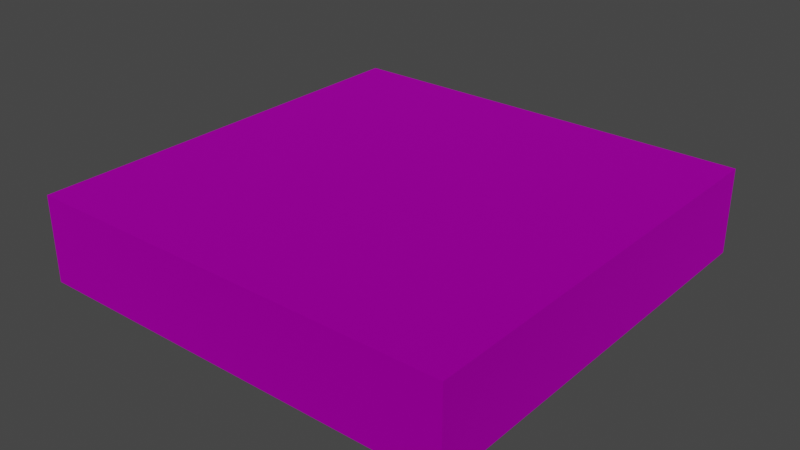 # Source: metall_platte.blend  (saved by Blender 2.83.19; exported with 4.5.12 LTS)
import bpy
from mathutils import Matrix  # noqa: F401  (used for matrix-valued properties, if any)

bpy.ops.wm.read_factory_settings(use_empty=True)
scene = bpy.context.scene
scene.name = 'Scene'

# ---- collections
col_collection = bpy.data.collections.new('Collection'); scene.collection.children.link(col_collection)

# ---- images (referenced by path relative to the original .blend; pixels are not part of the script)
import os
ASSET_DIR = os.environ.get("B2B_ASSET_DIR", "")  # directory of the original .blend (textures are referenced by path, not embedded)
HERE = os.path.dirname(os.path.abspath(__file__))  # packed textures are extracted next to this script under _unpacked/

def load_image(name, relpath, width, height, colorspace="sRGB"):
    """Load a texture the original file referenced (path relative to the .blend, or extracted next to this script)."""
    p = next((c for c in (os.path.join(HERE, relpath), os.path.join(ASSET_DIR, relpath)) if relpath and os.path.exists(c)), "")
    if p:
        img = bpy.data.images.load(p, check_existing=True)
        img.name = name
    else:  # same state as the original file: an image datablock whose file is absent (Cycles renders it pink)
        img = bpy.data.images.new(name, width, height)
        img.source = "FILE"
        img.filepath = "//" + (relpath or name)
    img.colorspace_settings.name = colorspace
    return img
img_textured_metall_block_png = load_image('textured_metall_block.png', 'textured_metall_block.png', 1024, 1024, 'sRGB')

# ---- materials (node trees are filled in below, after node groups)
mat_metall_platte = bpy.data.materials.new('metall_platte')
mat_metall_platte.use_transparent_shadow = False

# ---- material node trees
mat_metall_platte.use_nodes = True; mat_metall_platte.node_tree.nodes.clear()
_N = mat_metall_platte.node_tree.nodes; _L = mat_metall_platte.node_tree.links
n0 = _N.new('ShaderNodeBsdfPrincipled'); n0.name = 'Principled BSDF'; n0.location = (10, 300)
n0.distribution = 'GGX'
n0.subsurface_method = 'BURLEY'
n0.inputs[1].default_value = 1.0
n0.inputs[2].default_value = 0.8
n0.inputs[3].default_value = 1.45
n0.inputs[27].default_value = (0.0, 0.0, 0.0, 1.0)
n0.inputs[28].default_value = 1.0
n1 = _N.new('ShaderNodeOutputMaterial'); n1.name = 'Material Output'; n1.location = (300, 300)
n2 = _N.new('ShaderNodeTexImage'); n2.name = 'Image Texture'; n2.location = (-280, 280)
n2.image = img_textured_metall_block_png
_L.new(n0.outputs[0], n1.inputs[0])
_L.new(n2.outputs[0], n0.inputs[0])
n1.is_active_output = True

# ---- world
world_world = bpy.data.worlds.new('World'); scene.world = world_world
world_world.use_nodes = True; world_world.node_tree.nodes.clear()
_N = world_world.node_tree.nodes; _L = world_world.node_tree.links
n0 = _N.new('ShaderNodeOutputWorld'); n0.name = 'World Output'; n0.location = (300, 300)
n1 = _N.new('ShaderNodeBackground'); n1.name = 'Background'; n1.location = (10, 300)
n1.inputs[0].default_value = (0.05088, 0.05088, 0.05088, 1.0)
_L.new(n1.outputs[0], n0.inputs[0])
n0.is_active_output = True
world_world.color = (0.05088, 0.05088, 0.05088)
world_world.use_sun_shadow = False
world_world.sun_shadow_jitter_overblur = 0.0

# ---- meshes
me_cube = bpy.data.meshes.new('Cube')
me_cube.from_pydata([(-1.0, -1.0, -1.0), (-1.0, -1.0, 1.0), (-1.0, 1.0, -1.0), (-1.0, 1.0, 1.0), (1.0, -1.0, -1.0), (1.0, -1.0, 1.0), (1.0, 1.0, -1.0), (1.0, 1.0, 1.0)], [], [(0, 1, 3, 2), (2, 3, 7, 6), (6, 7, 5, 4), (4, 5, 1, 0), (2, 6, 4, 0), (7, 3, 1, 5)])
_uv = me_cube.uv_layers.new(name='UVMap')
_uv.uv.foreach_set('vector', [0.375, 0.0, 0.625, 0.0, 0.625, 0.25, 0.375, 0.25, 0.375, 0.25, 0.625, 0.25, 0.625, 0.5, 0.375, 0.5, 0.375, 0.5, 0.625, 0.5, 0.625, 0.75, 0.375, 0.75, 0.375, 0.75, 0.625, 0.75, 0.625, 1.0, 0.375, 1.0, 0.125, 0.5, 0.375, 0.5, 0.375, 0.75, 0.125, 0.75, 0.625, 0.5, 0.875, 0.5, 0.875, 0.75, 0.625, 0.75])
me_cube.materials.append(mat_metall_platte)
me_cube.use_remesh_fix_poles = True
me_cube.use_remesh_preserve_attributes = False
me_cube.use_mirror_vertex_groups = False
me_cube.update()

# ---- objects
ob_cube = bpy.data.objects.new('Cube', me_cube)

# ---- transforms, parenting, visibility, modifiers, constraints
ob_cube.location = (0.0, 0.0, 0.0)
ob_cube.scale = (1.0, 1.0, 0.2)
ob_cube.lineart.crease_threshold = 0.0

# ---- collection membership
col_collection.objects.link(ob_cube)

# ---- scene / render settings (as saved in the file)
scene.frame_start = 1; scene.frame_end = 250; scene.frame_set(1)
scene.render.engine = 'BLENDER_EEVEE_NEXT'
scene.cycles.use_denoising = False
scene.cycles.samples = 128
scene.cycles.sampling_pattern = 'TABULATED_SOBOL'
scene.cycles.use_adaptive_sampling = False
scene.cycles.use_light_tree = False
scene.view_settings.view_transform = 'Filmic'
bpy.context.view_layer.update()

# ---- added for rendering (the .blend has no active camera and no usable light): camera, sun
cam_auto = bpy.data.cameras.new('AutoCamera')
cam_auto.lens = 50.0
cam_auto.sensor_width = 36.0
cam_auto.clip_end = 1000.0
ob_auto_camera = bpy.data.objects.new('AutoCamera', cam_auto)
scene.collection.objects.link(ob_auto_camera)
ob_auto_camera.location = (2.64297, -3.17156, 2.11438)
ob_auto_camera.rotation_euler = (1.09748, -7.21219e-08, 0.694738)
scene.camera = ob_auto_camera
light_auto_sun = bpy.data.lights.new('AutoSun', 'SUN')
light_auto_sun.energy = 3.0
light_auto_sun.angle = 0.0523599
ob_auto_sun = bpy.data.objects.new('AutoSun', light_auto_sun)
scene.collection.objects.link(ob_auto_sun)
ob_auto_sun.rotation_euler = (0.872665, 0.174533, 0.523599)
bpy.context.view_layer.update()
